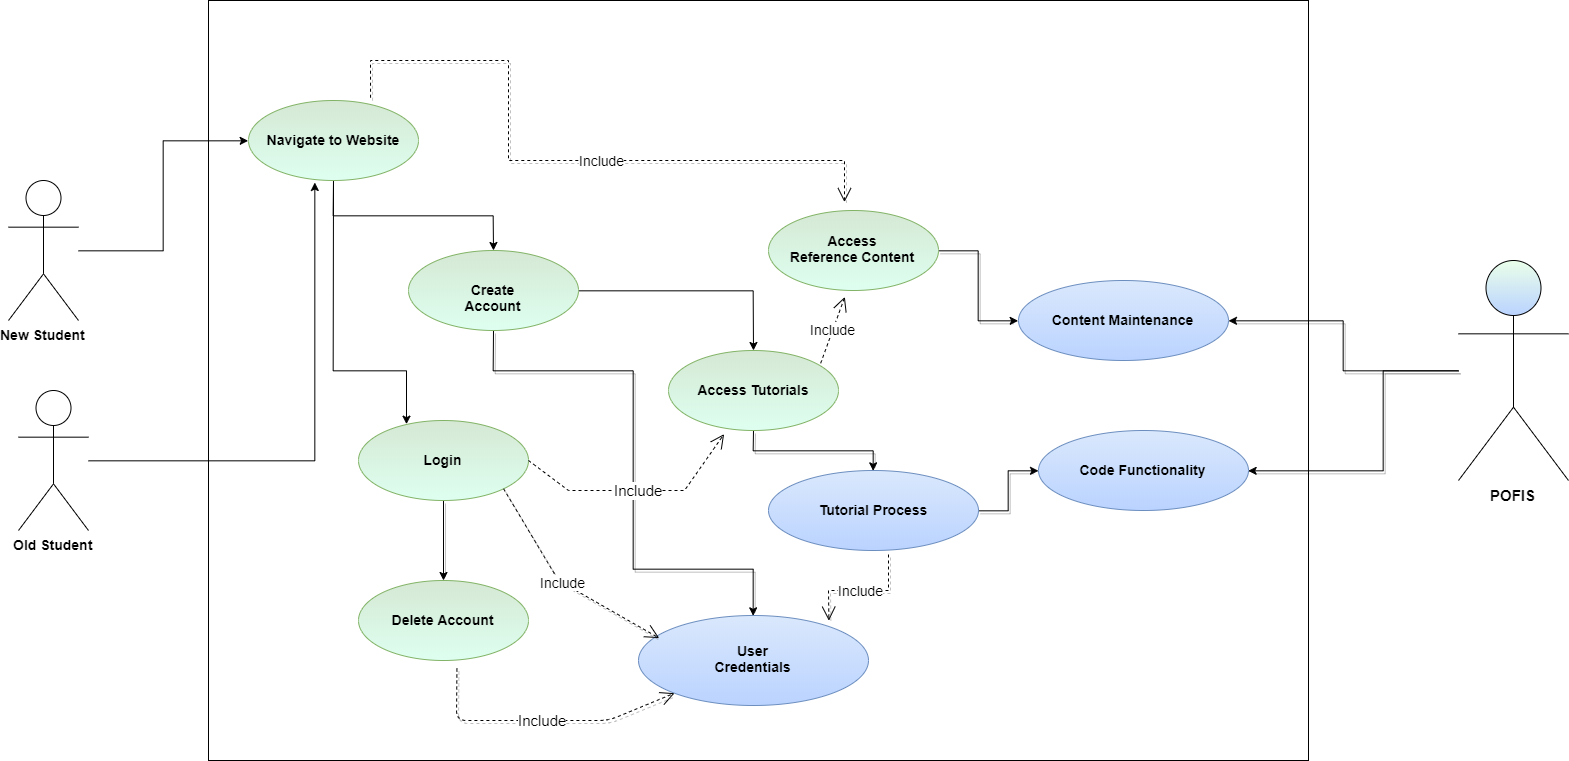

The diagram above was exported from draw.io. Its source (the exported page's mxGraphModel, read from the mxfile embedded in the PNG):
<mxGraphModel dx="1707" dy="808" grid="1" gridSize="10" guides="1" tooltips="1" connect="1" arrows="1" fold="1" page="1" pageScale="1" pageWidth="2000" pageHeight="1100" math="0" shadow="0">
  <root>
    <mxCell id="0" />
    <mxCell id="1" parent="0" />
    <mxCell id="ehCfXZ7lD1u5fngJOIGA-31" style="edgeStyle=orthogonalEdgeStyle;rounded=0;orthogonalLoop=1;jettySize=auto;html=1;entryX=0;entryY=0.5;entryDx=0;entryDy=0;" edge="1" parent="1" source="ehCfXZ7lD1u5fngJOIGA-2" target="ehCfXZ7lD1u5fngJOIGA-16">
      <mxGeometry relative="1" as="geometry" />
    </mxCell>
    <mxCell id="ehCfXZ7lD1u5fngJOIGA-2" value="&lt;span style=&quot;font-size: 14px&quot;&gt;&lt;b&gt;New Student&lt;/b&gt;&lt;/span&gt;" style="shape=umlActor;verticalLabelPosition=bottom;labelBackgroundColor=#ffffff;verticalAlign=top;html=1;outlineConnect=0;aspect=fixed;" vertex="1" parent="1">
      <mxGeometry x="80" y="340" width="70" height="140" as="geometry" />
    </mxCell>
    <mxCell id="ehCfXZ7lD1u5fngJOIGA-15" value="" style="whiteSpace=wrap;html=1;fillColor=none;" vertex="1" parent="1">
      <mxGeometry x="280" y="160" width="1100" height="760" as="geometry" />
    </mxCell>
    <mxCell id="ehCfXZ7lD1u5fngJOIGA-21" value="" style="edgeStyle=orthogonalEdgeStyle;rounded=0;orthogonalLoop=1;jettySize=auto;html=1;" edge="1" parent="1" source="ehCfXZ7lD1u5fngJOIGA-16" target="ehCfXZ7lD1u5fngJOIGA-20">
      <mxGeometry relative="1" as="geometry" />
    </mxCell>
    <mxCell id="ehCfXZ7lD1u5fngJOIGA-38" style="edgeStyle=orthogonalEdgeStyle;rounded=0;orthogonalLoop=1;jettySize=auto;html=1;entryX=0.278;entryY=0.055;entryDx=0;entryDy=0;entryPerimeter=0;" edge="1" parent="1" source="ehCfXZ7lD1u5fngJOIGA-16" target="ehCfXZ7lD1u5fngJOIGA-34">
      <mxGeometry relative="1" as="geometry">
        <Array as="points">
          <mxPoint x="405" y="530" />
          <mxPoint x="478" y="530" />
        </Array>
      </mxGeometry>
    </mxCell>
    <mxCell id="ehCfXZ7lD1u5fngJOIGA-16" value="&lt;font style=&quot;font-size: 14px&quot;&gt;&lt;b&gt;Navigate to Website&lt;/b&gt;&lt;/font&gt;" style="ellipse;whiteSpace=wrap;html=1;fillColor=#d5e8d4;gradientColor=#DEFFF0;strokeColor=#82b366;" vertex="1" parent="1">
      <mxGeometry x="320" y="260" width="170" height="80" as="geometry" />
    </mxCell>
    <mxCell id="ehCfXZ7lD1u5fngJOIGA-30" value="" style="edgeStyle=orthogonalEdgeStyle;rounded=0;orthogonalLoop=1;jettySize=auto;html=1;" edge="1" parent="1" source="ehCfXZ7lD1u5fngJOIGA-20" target="ehCfXZ7lD1u5fngJOIGA-29">
      <mxGeometry relative="1" as="geometry" />
    </mxCell>
    <mxCell id="ehCfXZ7lD1u5fngJOIGA-42" style="edgeStyle=orthogonalEdgeStyle;rounded=0;orthogonalLoop=1;jettySize=auto;html=1;entryX=0.5;entryY=0;entryDx=0;entryDy=0;shadow=1;" edge="1" parent="1" source="ehCfXZ7lD1u5fngJOIGA-20" target="ehCfXZ7lD1u5fngJOIGA-41">
      <mxGeometry relative="1" as="geometry">
        <Array as="points">
          <mxPoint x="565" y="530" />
          <mxPoint x="705" y="530" />
          <mxPoint x="705" y="728" />
          <mxPoint x="825" y="728" />
        </Array>
      </mxGeometry>
    </mxCell>
    <mxCell id="ehCfXZ7lD1u5fngJOIGA-20" value="&lt;font style=&quot;font-size: 14px&quot;&gt;&lt;b&gt;Create Account&lt;/b&gt;&lt;/font&gt;" style="ellipse;whiteSpace=wrap;html=1;fillColor=#d5e8d4;gradientColor=#DEFFF0;strokeColor=#82b366;" vertex="1" parent="1">
      <mxGeometry x="480" y="410" width="170" height="80" as="geometry" />
    </mxCell>
    <mxCell id="ehCfXZ7lD1u5fngJOIGA-49" style="edgeStyle=orthogonalEdgeStyle;rounded=0;orthogonalLoop=1;jettySize=auto;html=1;entryX=0.5;entryY=0;entryDx=0;entryDy=0;shadow=1;" edge="1" parent="1" source="ehCfXZ7lD1u5fngJOIGA-29" target="ehCfXZ7lD1u5fngJOIGA-48">
      <mxGeometry relative="1" as="geometry" />
    </mxCell>
    <mxCell id="ehCfXZ7lD1u5fngJOIGA-29" value="&lt;span style=&quot;font-size: 14px&quot;&gt;&lt;b&gt;Access Tutorials&lt;/b&gt;&lt;/span&gt;" style="ellipse;whiteSpace=wrap;html=1;fillColor=#d5e8d4;gradientColor=#DEFFF0;strokeColor=#82b366;" vertex="1" parent="1">
      <mxGeometry x="740" y="510" width="170" height="80" as="geometry" />
    </mxCell>
    <mxCell id="ehCfXZ7lD1u5fngJOIGA-59" style="edgeStyle=orthogonalEdgeStyle;rounded=0;orthogonalLoop=1;jettySize=auto;html=1;entryX=0;entryY=0.5;entryDx=0;entryDy=0;shadow=1;" edge="1" parent="1" source="ehCfXZ7lD1u5fngJOIGA-18" target="ehCfXZ7lD1u5fngJOIGA-56">
      <mxGeometry relative="1" as="geometry" />
    </mxCell>
    <mxCell id="ehCfXZ7lD1u5fngJOIGA-18" value="&lt;font style=&quot;font-size: 14px&quot;&gt;&lt;b&gt;Access Reference&amp;nbsp;Content&lt;/b&gt;&lt;/font&gt;" style="ellipse;whiteSpace=wrap;html=1;fillColor=#d5e8d4;gradientColor=#DEFFF0;strokeColor=#82b366;" vertex="1" parent="1">
      <mxGeometry x="840" y="370" width="170" height="80" as="geometry" />
    </mxCell>
    <mxCell id="ehCfXZ7lD1u5fngJOIGA-25" value="&lt;font style=&quot;font-size: 14px&quot;&gt;Include&lt;/font&gt;" style="endArrow=open;endSize=12;dashed=1;html=1;entryX=0.449;entryY=1.08;entryDx=0;entryDy=0;entryPerimeter=0;exitX=0.895;exitY=0.16;exitDx=0;exitDy=0;exitPerimeter=0;" edge="1" parent="1" source="ehCfXZ7lD1u5fngJOIGA-29" target="ehCfXZ7lD1u5fngJOIGA-18">
      <mxGeometry width="160" relative="1" as="geometry">
        <mxPoint x="490" y="519.5" as="sourcePoint" />
        <mxPoint x="650" y="520" as="targetPoint" />
        <Array as="points" />
      </mxGeometry>
    </mxCell>
    <mxCell id="ehCfXZ7lD1u5fngJOIGA-27" value="&lt;font style=&quot;font-size: 14px&quot;&gt;Include&lt;/font&gt;" style="endArrow=open;endSize=12;dashed=1;html=1;entryX=0.447;entryY=-0.105;entryDx=0;entryDy=0;entryPerimeter=0;rounded=0;exitX=0.718;exitY=-0.035;exitDx=0;exitDy=0;exitPerimeter=0;shadow=1;" edge="1" parent="1" source="ehCfXZ7lD1u5fngJOIGA-16" target="ehCfXZ7lD1u5fngJOIGA-18">
      <mxGeometry x="0.1296" width="160" relative="1" as="geometry">
        <mxPoint x="490" y="310" as="sourcePoint" />
        <mxPoint x="650" y="310" as="targetPoint" />
        <Array as="points">
          <mxPoint x="442" y="220" />
          <mxPoint x="580" y="220" />
          <mxPoint x="580" y="320" />
          <mxPoint x="916" y="320" />
        </Array>
        <mxPoint as="offset" />
      </mxGeometry>
    </mxCell>
    <mxCell id="ehCfXZ7lD1u5fngJOIGA-37" style="edgeStyle=orthogonalEdgeStyle;rounded=0;orthogonalLoop=1;jettySize=auto;html=1;entryX=0.393;entryY=1.02;entryDx=0;entryDy=0;entryPerimeter=0;" edge="1" parent="1" source="ehCfXZ7lD1u5fngJOIGA-33" target="ehCfXZ7lD1u5fngJOIGA-16">
      <mxGeometry relative="1" as="geometry" />
    </mxCell>
    <mxCell id="ehCfXZ7lD1u5fngJOIGA-33" value="&lt;span style=&quot;font-size: 14px&quot;&gt;&lt;b&gt;Old Student&lt;/b&gt;&lt;/span&gt;" style="shape=umlActor;verticalLabelPosition=bottom;labelBackgroundColor=#ffffff;verticalAlign=top;html=1;outlineConnect=0;aspect=fixed;" vertex="1" parent="1">
      <mxGeometry x="90" y="550" width="70" height="140" as="geometry" />
    </mxCell>
    <mxCell id="ehCfXZ7lD1u5fngJOIGA-44" value="" style="edgeStyle=orthogonalEdgeStyle;rounded=0;orthogonalLoop=1;jettySize=auto;html=1;shadow=1;" edge="1" parent="1" source="ehCfXZ7lD1u5fngJOIGA-34" target="ehCfXZ7lD1u5fngJOIGA-43">
      <mxGeometry relative="1" as="geometry" />
    </mxCell>
    <mxCell id="ehCfXZ7lD1u5fngJOIGA-34" value="&lt;font style=&quot;font-size: 14px&quot;&gt;&lt;b&gt;Login&lt;/b&gt;&lt;/font&gt;" style="ellipse;whiteSpace=wrap;html=1;fillColor=#d5e8d4;gradientColor=#DEFFF0;strokeColor=#82b366;" vertex="1" parent="1">
      <mxGeometry x="430" y="580" width="170" height="80" as="geometry" />
    </mxCell>
    <mxCell id="ehCfXZ7lD1u5fngJOIGA-43" value="&lt;font style=&quot;font-size: 14px&quot;&gt;&lt;b&gt;Delete Account&lt;/b&gt;&lt;/font&gt;" style="ellipse;whiteSpace=wrap;html=1;fillColor=#d5e8d4;gradientColor=#DEFFF0;strokeColor=#82b366;" vertex="1" parent="1">
      <mxGeometry x="430" y="740" width="170" height="80" as="geometry" />
    </mxCell>
    <mxCell id="ehCfXZ7lD1u5fngJOIGA-40" value="&lt;font style=&quot;font-size: 15px&quot;&gt;Include&lt;/font&gt;" style="endArrow=open;endSize=12;dashed=1;html=1;entryX=0.327;entryY=1.045;entryDx=0;entryDy=0;entryPerimeter=0;exitX=1;exitY=0.5;exitDx=0;exitDy=0;rounded=0;" edge="1" parent="1" source="ehCfXZ7lD1u5fngJOIGA-34" target="ehCfXZ7lD1u5fngJOIGA-29">
      <mxGeometry x="0.0207" width="160" relative="1" as="geometry">
        <mxPoint x="600" y="661" as="sourcePoint" />
        <mxPoint x="760" y="661" as="targetPoint" />
        <Array as="points">
          <mxPoint x="640" y="650" />
          <mxPoint x="756" y="650" />
        </Array>
        <mxPoint as="offset" />
      </mxGeometry>
    </mxCell>
    <mxCell id="ehCfXZ7lD1u5fngJOIGA-41" value="&lt;b&gt;&lt;font style=&quot;font-size: 14px&quot;&gt;&amp;nbsp;User &lt;br&gt;Credentials&lt;/font&gt;&lt;/b&gt;" style="ellipse;whiteSpace=wrap;html=1;fillColor=#dae8fc;gradientColor=#BAD3FF;strokeColor=#6c8ebf;" vertex="1" parent="1">
      <mxGeometry x="710" y="775" width="230" height="90" as="geometry" />
    </mxCell>
    <mxCell id="ehCfXZ7lD1u5fngJOIGA-54" value="" style="edgeStyle=orthogonalEdgeStyle;rounded=0;orthogonalLoop=1;jettySize=auto;html=1;shadow=1;" edge="1" parent="1" source="ehCfXZ7lD1u5fngJOIGA-48" target="ehCfXZ7lD1u5fngJOIGA-53">
      <mxGeometry relative="1" as="geometry" />
    </mxCell>
    <mxCell id="ehCfXZ7lD1u5fngJOIGA-48" value="&lt;span style=&quot;font-size: 14px&quot;&gt;&lt;b&gt;Tutorial Process&lt;/b&gt;&lt;/span&gt;" style="ellipse;whiteSpace=wrap;html=1;fillColor=#dae8fc;gradientColor=#BAD3FF;strokeColor=#6c8ebf;" vertex="1" parent="1">
      <mxGeometry x="840" y="630" width="210" height="80" as="geometry" />
    </mxCell>
    <mxCell id="ehCfXZ7lD1u5fngJOIGA-53" value="&lt;span style=&quot;font-size: 14px&quot;&gt;&lt;b&gt;Code Functionality&lt;/b&gt;&lt;/span&gt;" style="ellipse;whiteSpace=wrap;html=1;fillColor=#dae8fc;gradientColor=#BAD3FF;strokeColor=#6c8ebf;" vertex="1" parent="1">
      <mxGeometry x="1110" y="590" width="210" height="80" as="geometry" />
    </mxCell>
    <mxCell id="ehCfXZ7lD1u5fngJOIGA-51" value="&lt;font style=&quot;font-size: 15px&quot;&gt;Include&lt;/font&gt;" style="endArrow=open;endSize=12;dashed=1;html=1;shadow=1;exitX=0.579;exitY=1.1;exitDx=0;exitDy=0;exitPerimeter=0;" edge="1" parent="1" source="ehCfXZ7lD1u5fngJOIGA-43" target="ehCfXZ7lD1u5fngJOIGA-41">
      <mxGeometry width="160" relative="1" as="geometry">
        <mxPoint x="530" y="850" as="sourcePoint" />
        <mxPoint x="690" y="850" as="targetPoint" />
        <Array as="points">
          <mxPoint x="528" y="880" />
          <mxPoint x="680" y="880" />
        </Array>
      </mxGeometry>
    </mxCell>
    <mxCell id="ehCfXZ7lD1u5fngJOIGA-52" value="&lt;font style=&quot;font-size: 14px&quot;&gt;Include&lt;/font&gt;" style="endArrow=open;endSize=12;dashed=1;html=1;shadow=1;entryX=0.564;entryY=0.816;entryDx=0;entryDy=0;entryPerimeter=0;rounded=0;" edge="1" parent="1" target="ehCfXZ7lD1u5fngJOIGA-15">
      <mxGeometry width="160" relative="1" as="geometry">
        <mxPoint x="960" y="714" as="sourcePoint" />
        <mxPoint x="1140" y="790" as="targetPoint" />
        <Array as="points">
          <mxPoint x="960" y="750" />
          <mxPoint x="900" y="750" />
        </Array>
      </mxGeometry>
    </mxCell>
    <mxCell id="ehCfXZ7lD1u5fngJOIGA-55" value="&lt;font style=&quot;font-size: 14px&quot;&gt;Include&lt;/font&gt;" style="endArrow=open;endSize=12;dashed=1;html=1;shadow=1;exitX=1;exitY=1;exitDx=0;exitDy=0;entryX=0.09;entryY=0.251;entryDx=0;entryDy=0;entryPerimeter=0;" edge="1" parent="1" source="ehCfXZ7lD1u5fngJOIGA-34" target="ehCfXZ7lD1u5fngJOIGA-41">
      <mxGeometry width="160" relative="1" as="geometry">
        <mxPoint x="550" y="730" as="sourcePoint" />
        <mxPoint x="710" y="730" as="targetPoint" />
        <Array as="points">
          <mxPoint x="630" y="740" />
        </Array>
      </mxGeometry>
    </mxCell>
    <mxCell id="ehCfXZ7lD1u5fngJOIGA-56" value="&lt;span style=&quot;font-size: 14px&quot;&gt;&lt;b&gt;Content Maintenance&lt;/b&gt;&lt;/span&gt;" style="ellipse;whiteSpace=wrap;html=1;fillColor=#dae8fc;gradientColor=#BAD3FF;strokeColor=#6c8ebf;" vertex="1" parent="1">
      <mxGeometry x="1090" y="440" width="210" height="80" as="geometry" />
    </mxCell>
    <mxCell id="ehCfXZ7lD1u5fngJOIGA-68" style="edgeStyle=orthogonalEdgeStyle;rounded=0;orthogonalLoop=1;jettySize=auto;html=1;shadow=1;" edge="1" parent="1" source="ehCfXZ7lD1u5fngJOIGA-60" target="ehCfXZ7lD1u5fngJOIGA-56">
      <mxGeometry relative="1" as="geometry" />
    </mxCell>
    <mxCell id="ehCfXZ7lD1u5fngJOIGA-69" style="edgeStyle=orthogonalEdgeStyle;rounded=0;orthogonalLoop=1;jettySize=auto;html=1;entryX=0.945;entryY=0.618;entryDx=0;entryDy=0;entryPerimeter=0;shadow=1;" edge="1" parent="1" source="ehCfXZ7lD1u5fngJOIGA-60" target="ehCfXZ7lD1u5fngJOIGA-15">
      <mxGeometry relative="1" as="geometry" />
    </mxCell>
    <mxCell id="ehCfXZ7lD1u5fngJOIGA-60" value="&lt;font style=&quot;font-size: 15px&quot;&gt;&lt;b&gt;POFIS&lt;/b&gt;&lt;/font&gt;" style="shape=umlActor;verticalLabelPosition=bottom;labelBackgroundColor=#ffffff;verticalAlign=top;html=1;fillColor=#EAFFE9;gradientColor=#BAD3FF;aspect=fixed;" vertex="1" parent="1">
      <mxGeometry x="1530" y="420" width="110" height="220" as="geometry" />
    </mxCell>
  </root>
</mxGraphModel>